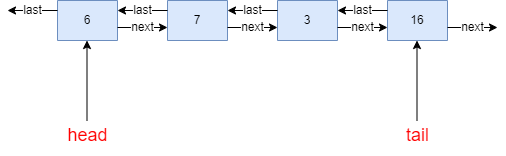

The diagram above was exported from draw.io. Its source (the exported page's mxGraphModel, read from the mxfile embedded in the PNG):
<mxGraphModel dx="1194" dy="728" grid="1" gridSize="10" guides="1" tooltips="1" connect="1" arrows="1" fold="1" page="1" pageScale="1" pageWidth="1169" pageHeight="1654" math="0" shadow="0">
  <root>
    <mxCell id="0" />
    <mxCell id="1" parent="0" />
    <mxCell id="baviMuUn_LsyN3p_ufav-1" value="" style="shape=table;startSize=0;container=1;collapsible=0;childLayout=tableLayout;fillColor=#dae8fc;strokeColor=#6c8ebf;" vertex="1" parent="1">
      <mxGeometry x="310" y="190" width="60" height="40" as="geometry" />
    </mxCell>
    <mxCell id="baviMuUn_LsyN3p_ufav-2" value="" style="shape=tableRow;horizontal=0;startSize=0;swimlaneHead=0;swimlaneBody=0;strokeColor=inherit;top=0;left=0;bottom=0;right=0;collapsible=0;dropTarget=0;fillColor=none;points=[[0,0.5],[1,0.5]];portConstraint=eastwest;" vertex="1" parent="baviMuUn_LsyN3p_ufav-1">
      <mxGeometry width="60" height="40" as="geometry" />
    </mxCell>
    <mxCell id="baviMuUn_LsyN3p_ufav-3" value="6" style="shape=partialRectangle;html=1;whiteSpace=wrap;connectable=0;strokeColor=inherit;overflow=hidden;fillColor=none;top=0;left=0;bottom=0;right=0;pointerEvents=1;" vertex="1" parent="baviMuUn_LsyN3p_ufav-2">
      <mxGeometry width="60" height="40" as="geometry">
        <mxRectangle width="60" height="40" as="alternateBounds" />
      </mxGeometry>
    </mxCell>
    <mxCell id="baviMuUn_LsyN3p_ufav-5" value="last" style="endArrow=classic;html=1;rounded=0;" edge="1" parent="1">
      <mxGeometry width="50" height="50" relative="1" as="geometry">
        <mxPoint x="310" y="200" as="sourcePoint" />
        <mxPoint x="260" y="200" as="targetPoint" />
      </mxGeometry>
    </mxCell>
    <mxCell id="baviMuUn_LsyN3p_ufav-6" value="next" style="endArrow=classic;html=1;rounded=0;" edge="1" parent="1">
      <mxGeometry width="50" height="50" relative="1" as="geometry">
        <mxPoint x="370" y="217" as="sourcePoint" />
        <mxPoint x="420" y="217" as="targetPoint" />
      </mxGeometry>
    </mxCell>
    <mxCell id="baviMuUn_LsyN3p_ufav-13" value="" style="shape=table;startSize=0;container=1;collapsible=0;childLayout=tableLayout;fillColor=#dae8fc;strokeColor=#6c8ebf;" vertex="1" parent="1">
      <mxGeometry x="420" y="190" width="60" height="40" as="geometry" />
    </mxCell>
    <mxCell id="baviMuUn_LsyN3p_ufav-14" value="" style="shape=tableRow;horizontal=0;startSize=0;swimlaneHead=0;swimlaneBody=0;strokeColor=inherit;top=0;left=0;bottom=0;right=0;collapsible=0;dropTarget=0;fillColor=none;points=[[0,0.5],[1,0.5]];portConstraint=eastwest;" vertex="1" parent="baviMuUn_LsyN3p_ufav-13">
      <mxGeometry width="60" height="40" as="geometry" />
    </mxCell>
    <mxCell id="baviMuUn_LsyN3p_ufav-15" value="7" style="shape=partialRectangle;html=1;whiteSpace=wrap;connectable=0;strokeColor=inherit;overflow=hidden;fillColor=none;top=0;left=0;bottom=0;right=0;pointerEvents=1;" vertex="1" parent="baviMuUn_LsyN3p_ufav-14">
      <mxGeometry width="60" height="40" as="geometry">
        <mxRectangle width="60" height="40" as="alternateBounds" />
      </mxGeometry>
    </mxCell>
    <mxCell id="baviMuUn_LsyN3p_ufav-16" value="last" style="endArrow=classic;html=1;rounded=0;" edge="1" parent="1">
      <mxGeometry width="50" height="50" relative="1" as="geometry">
        <mxPoint x="420" y="200" as="sourcePoint" />
        <mxPoint x="370" y="200" as="targetPoint" />
      </mxGeometry>
    </mxCell>
    <mxCell id="baviMuUn_LsyN3p_ufav-17" value="next" style="endArrow=classic;html=1;rounded=0;" edge="1" parent="1">
      <mxGeometry width="50" height="50" relative="1" as="geometry">
        <mxPoint x="480" y="217" as="sourcePoint" />
        <mxPoint x="530" y="217" as="targetPoint" />
      </mxGeometry>
    </mxCell>
    <mxCell id="baviMuUn_LsyN3p_ufav-18" value="" style="shape=table;startSize=0;container=1;collapsible=0;childLayout=tableLayout;fillColor=#dae8fc;strokeColor=#6c8ebf;" vertex="1" parent="1">
      <mxGeometry x="530" y="190" width="60" height="40" as="geometry" />
    </mxCell>
    <mxCell id="baviMuUn_LsyN3p_ufav-19" value="" style="shape=tableRow;horizontal=0;startSize=0;swimlaneHead=0;swimlaneBody=0;strokeColor=inherit;top=0;left=0;bottom=0;right=0;collapsible=0;dropTarget=0;fillColor=none;points=[[0,0.5],[1,0.5]];portConstraint=eastwest;" vertex="1" parent="baviMuUn_LsyN3p_ufav-18">
      <mxGeometry width="60" height="40" as="geometry" />
    </mxCell>
    <mxCell id="baviMuUn_LsyN3p_ufav-20" value="3" style="shape=partialRectangle;html=1;whiteSpace=wrap;connectable=0;strokeColor=inherit;overflow=hidden;fillColor=none;top=0;left=0;bottom=0;right=0;pointerEvents=1;" vertex="1" parent="baviMuUn_LsyN3p_ufav-19">
      <mxGeometry width="60" height="40" as="geometry">
        <mxRectangle width="60" height="40" as="alternateBounds" />
      </mxGeometry>
    </mxCell>
    <mxCell id="baviMuUn_LsyN3p_ufav-21" value="last" style="endArrow=classic;html=1;rounded=0;" edge="1" parent="1">
      <mxGeometry width="50" height="50" relative="1" as="geometry">
        <mxPoint x="530" y="200" as="sourcePoint" />
        <mxPoint x="480" y="200" as="targetPoint" />
      </mxGeometry>
    </mxCell>
    <mxCell id="baviMuUn_LsyN3p_ufav-22" value="next" style="endArrow=classic;html=1;rounded=0;" edge="1" parent="1">
      <mxGeometry width="50" height="50" relative="1" as="geometry">
        <mxPoint x="590" y="217" as="sourcePoint" />
        <mxPoint x="640" y="217" as="targetPoint" />
      </mxGeometry>
    </mxCell>
    <mxCell id="baviMuUn_LsyN3p_ufav-23" value="" style="shape=table;startSize=0;container=1;collapsible=0;childLayout=tableLayout;fillColor=#dae8fc;strokeColor=#6c8ebf;" vertex="1" parent="1">
      <mxGeometry x="640" y="190" width="60" height="40" as="geometry" />
    </mxCell>
    <mxCell id="baviMuUn_LsyN3p_ufav-24" value="" style="shape=tableRow;horizontal=0;startSize=0;swimlaneHead=0;swimlaneBody=0;strokeColor=inherit;top=0;left=0;bottom=0;right=0;collapsible=0;dropTarget=0;fillColor=none;points=[[0,0.5],[1,0.5]];portConstraint=eastwest;" vertex="1" parent="baviMuUn_LsyN3p_ufav-23">
      <mxGeometry width="60" height="40" as="geometry" />
    </mxCell>
    <mxCell id="baviMuUn_LsyN3p_ufav-25" value="16" style="shape=partialRectangle;html=1;whiteSpace=wrap;connectable=0;strokeColor=inherit;overflow=hidden;fillColor=none;top=0;left=0;bottom=0;right=0;pointerEvents=1;" vertex="1" parent="baviMuUn_LsyN3p_ufav-24">
      <mxGeometry width="60" height="40" as="geometry">
        <mxRectangle width="60" height="40" as="alternateBounds" />
      </mxGeometry>
    </mxCell>
    <mxCell id="baviMuUn_LsyN3p_ufav-26" value="last" style="endArrow=classic;html=1;rounded=0;" edge="1" parent="1">
      <mxGeometry width="50" height="50" relative="1" as="geometry">
        <mxPoint x="640" y="200" as="sourcePoint" />
        <mxPoint x="590" y="200" as="targetPoint" />
      </mxGeometry>
    </mxCell>
    <mxCell id="baviMuUn_LsyN3p_ufav-27" value="next" style="endArrow=classic;html=1;rounded=0;" edge="1" parent="1">
      <mxGeometry width="50" height="50" relative="1" as="geometry">
        <mxPoint x="700" y="217" as="sourcePoint" />
        <mxPoint x="750" y="217" as="targetPoint" />
      </mxGeometry>
    </mxCell>
    <mxCell id="baviMuUn_LsyN3p_ufav-28" value="" style="endArrow=classic;html=1;rounded=0;" edge="1" parent="1">
      <mxGeometry width="50" height="50" relative="1" as="geometry">
        <mxPoint x="339.5" y="310" as="sourcePoint" />
        <mxPoint x="339.5" y="230" as="targetPoint" />
      </mxGeometry>
    </mxCell>
    <mxCell id="baviMuUn_LsyN3p_ufav-29" value="&lt;font style=&quot;font-size: 18px;&quot; color=&quot;#ff0000&quot;&gt;head&lt;/font&gt;" style="text;html=1;align=center;verticalAlign=middle;resizable=0;points=[];autosize=1;strokeColor=none;fillColor=none;" vertex="1" parent="1">
      <mxGeometry x="310" y="305" width="60" height="40" as="geometry" />
    </mxCell>
    <mxCell id="baviMuUn_LsyN3p_ufav-30" value="" style="endArrow=classic;html=1;rounded=0;" edge="1" parent="1">
      <mxGeometry width="50" height="50" relative="1" as="geometry">
        <mxPoint x="669.5" y="310" as="sourcePoint" />
        <mxPoint x="669.5" y="230" as="targetPoint" />
      </mxGeometry>
    </mxCell>
    <mxCell id="baviMuUn_LsyN3p_ufav-31" value="&lt;font style=&quot;font-size: 18px;&quot; color=&quot;#ff0000&quot;&gt;tail&lt;/font&gt;" style="text;html=1;align=center;verticalAlign=middle;resizable=0;points=[];autosize=1;strokeColor=none;fillColor=none;" vertex="1" parent="1">
      <mxGeometry x="645" y="305" width="50" height="40" as="geometry" />
    </mxCell>
  </root>
</mxGraphModel>